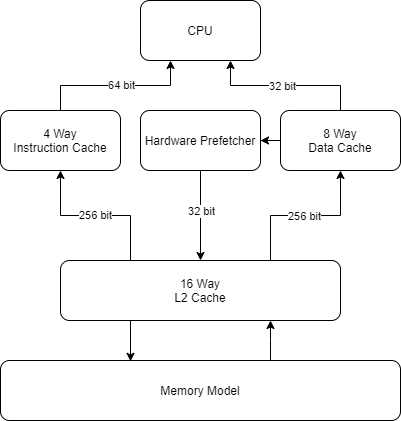

The diagram above was exported from draw.io. Its source (the exported page's mxGraphModel, read from the mxfile embedded in the PNG):
<mxGraphModel dx="1002" dy="625" grid="1" gridSize="10" guides="1" tooltips="1" connect="1" arrows="1" fold="1" page="0" pageScale="1" pageWidth="850" pageHeight="1100" math="0" shadow="0">
  <root>
    <mxCell id="0" />
    <mxCell id="1" parent="0" />
    <mxCell id="jgP1X-4Gl9HcBOEdLs6_-1" value="CPU" style="rounded=1;whiteSpace=wrap;html=1;" parent="1" vertex="1">
      <mxGeometry x="350" y="220" width="120" height="60" as="geometry" />
    </mxCell>
    <mxCell id="jgP1X-4Gl9HcBOEdLs6_-6" style="edgeStyle=orthogonalEdgeStyle;rounded=0;orthogonalLoop=1;jettySize=auto;html=1;exitX=0.5;exitY=0;exitDx=0;exitDy=0;entryX=0.25;entryY=1;entryDx=0;entryDy=0;" parent="1" source="jgP1X-4Gl9HcBOEdLs6_-2" target="jgP1X-4Gl9HcBOEdLs6_-1" edge="1">
      <mxGeometry relative="1" as="geometry" />
    </mxCell>
    <mxCell id="jgP1X-4Gl9HcBOEdLs6_-8" value="64 bit" style="edgeLabel;html=1;align=center;verticalAlign=middle;resizable=0;points=[];" parent="jgP1X-4Gl9HcBOEdLs6_-6" vertex="1" connectable="0">
      <mxGeometry x="0.0867" y="1" relative="1" as="geometry">
        <mxPoint x="-2" as="offset" />
      </mxGeometry>
    </mxCell>
    <mxCell id="jgP1X-4Gl9HcBOEdLs6_-2" value="4 Way&lt;br&gt;Instruction Cache" style="rounded=1;whiteSpace=wrap;html=1;" parent="1" vertex="1">
      <mxGeometry x="210" y="330" width="120" height="60" as="geometry" />
    </mxCell>
    <mxCell id="jgP1X-4Gl9HcBOEdLs6_-5" style="edgeStyle=orthogonalEdgeStyle;rounded=0;orthogonalLoop=1;jettySize=auto;html=1;entryX=0.75;entryY=1;entryDx=0;entryDy=0;exitX=0.5;exitY=0;exitDx=0;exitDy=0;" parent="1" source="jgP1X-4Gl9HcBOEdLs6_-3" target="jgP1X-4Gl9HcBOEdLs6_-1" edge="1">
      <mxGeometry relative="1" as="geometry" />
    </mxCell>
    <mxCell id="jgP1X-4Gl9HcBOEdLs6_-7" value="32 bit" style="edgeLabel;html=1;align=center;verticalAlign=middle;resizable=0;points=[];" parent="jgP1X-4Gl9HcBOEdLs6_-5" vertex="1" connectable="0">
      <mxGeometry x="-0.1313" relative="1" as="geometry">
        <mxPoint x="-15" as="offset" />
      </mxGeometry>
    </mxCell>
    <mxCell id="jgP1X-4Gl9HcBOEdLs6_-17" style="edgeStyle=orthogonalEdgeStyle;rounded=0;orthogonalLoop=1;jettySize=auto;html=1;entryX=1;entryY=0.5;entryDx=0;entryDy=0;" parent="1" source="jgP1X-4Gl9HcBOEdLs6_-3" target="jgP1X-4Gl9HcBOEdLs6_-9" edge="1">
      <mxGeometry relative="1" as="geometry" />
    </mxCell>
    <mxCell id="jgP1X-4Gl9HcBOEdLs6_-3" value="8 Way&lt;br&gt;Data Cache" style="rounded=1;whiteSpace=wrap;html=1;" parent="1" vertex="1">
      <mxGeometry x="490" y="330" width="120" height="60" as="geometry" />
    </mxCell>
    <mxCell id="jgP1X-4Gl9HcBOEdLs6_-13" style="edgeStyle=orthogonalEdgeStyle;rounded=0;orthogonalLoop=1;jettySize=auto;html=1;exitX=0.25;exitY=0;exitDx=0;exitDy=0;entryX=0.5;entryY=1;entryDx=0;entryDy=0;" parent="1" source="jgP1X-4Gl9HcBOEdLs6_-4" target="jgP1X-4Gl9HcBOEdLs6_-2" edge="1">
      <mxGeometry relative="1" as="geometry" />
    </mxCell>
    <mxCell id="jgP1X-4Gl9HcBOEdLs6_-15" value="256 bit" style="edgeLabel;html=1;align=center;verticalAlign=middle;resizable=0;points=[];" parent="jgP1X-4Gl9HcBOEdLs6_-13" vertex="1" connectable="0">
      <mxGeometry x="0.0465" y="-1" relative="1" as="geometry">
        <mxPoint x="3" as="offset" />
      </mxGeometry>
    </mxCell>
    <mxCell id="jgP1X-4Gl9HcBOEdLs6_-14" style="edgeStyle=orthogonalEdgeStyle;rounded=0;orthogonalLoop=1;jettySize=auto;html=1;exitX=0.75;exitY=0;exitDx=0;exitDy=0;entryX=0.5;entryY=1;entryDx=0;entryDy=0;" parent="1" source="jgP1X-4Gl9HcBOEdLs6_-4" target="jgP1X-4Gl9HcBOEdLs6_-3" edge="1">
      <mxGeometry relative="1" as="geometry" />
    </mxCell>
    <mxCell id="jgP1X-4Gl9HcBOEdLs6_-16" value="256 bit" style="edgeLabel;html=1;align=center;verticalAlign=middle;resizable=0;points=[];" parent="jgP1X-4Gl9HcBOEdLs6_-14" vertex="1" connectable="0">
      <mxGeometry x="-0.1538" relative="1" as="geometry">
        <mxPoint x="10" as="offset" />
      </mxGeometry>
    </mxCell>
    <mxCell id="jgP1X-4Gl9HcBOEdLs6_-22" style="edgeStyle=orthogonalEdgeStyle;rounded=0;orthogonalLoop=1;jettySize=auto;html=1;exitX=0.25;exitY=1;exitDx=0;exitDy=0;entryX=0.325;entryY=0.014;entryDx=0;entryDy=0;entryPerimeter=0;" parent="1" source="jgP1X-4Gl9HcBOEdLs6_-4" target="jgP1X-4Gl9HcBOEdLs6_-20" edge="1">
      <mxGeometry relative="1" as="geometry" />
    </mxCell>
    <mxCell id="jgP1X-4Gl9HcBOEdLs6_-4" value="16 Way&lt;br&gt;L2 Cache" style="rounded=1;whiteSpace=wrap;html=1;" parent="1" vertex="1">
      <mxGeometry x="270" y="480" width="280" height="60" as="geometry" />
    </mxCell>
    <mxCell id="jgP1X-4Gl9HcBOEdLs6_-18" style="edgeStyle=orthogonalEdgeStyle;rounded=0;orthogonalLoop=1;jettySize=auto;html=1;entryX=0.5;entryY=0;entryDx=0;entryDy=0;" parent="1" source="jgP1X-4Gl9HcBOEdLs6_-9" target="jgP1X-4Gl9HcBOEdLs6_-4" edge="1">
      <mxGeometry relative="1" as="geometry" />
    </mxCell>
    <mxCell id="jgP1X-4Gl9HcBOEdLs6_-19" value="32 bit" style="edgeLabel;html=1;align=center;verticalAlign=middle;resizable=0;points=[];" parent="jgP1X-4Gl9HcBOEdLs6_-18" vertex="1" connectable="0">
      <mxGeometry x="-0.1044" relative="1" as="geometry">
        <mxPoint as="offset" />
      </mxGeometry>
    </mxCell>
    <mxCell id="jgP1X-4Gl9HcBOEdLs6_-9" value="Hardware Prefetcher" style="rounded=1;whiteSpace=wrap;html=1;" parent="1" vertex="1">
      <mxGeometry x="350" y="330" width="120" height="60" as="geometry" />
    </mxCell>
    <mxCell id="jgP1X-4Gl9HcBOEdLs6_-23" style="edgeStyle=orthogonalEdgeStyle;rounded=0;orthogonalLoop=1;jettySize=auto;html=1;exitX=0.675;exitY=0.01;exitDx=0;exitDy=0;entryX=0.75;entryY=1;entryDx=0;entryDy=0;exitPerimeter=0;" parent="1" source="jgP1X-4Gl9HcBOEdLs6_-20" target="jgP1X-4Gl9HcBOEdLs6_-4" edge="1">
      <mxGeometry relative="1" as="geometry">
        <Array as="points">
          <mxPoint x="480" y="560" />
          <mxPoint x="480" y="560" />
        </Array>
      </mxGeometry>
    </mxCell>
    <mxCell id="jgP1X-4Gl9HcBOEdLs6_-20" value="Memory Model" style="rounded=1;whiteSpace=wrap;html=1;" parent="1" vertex="1">
      <mxGeometry x="210" y="580" width="400" height="60" as="geometry" />
    </mxCell>
  </root>
</mxGraphModel>